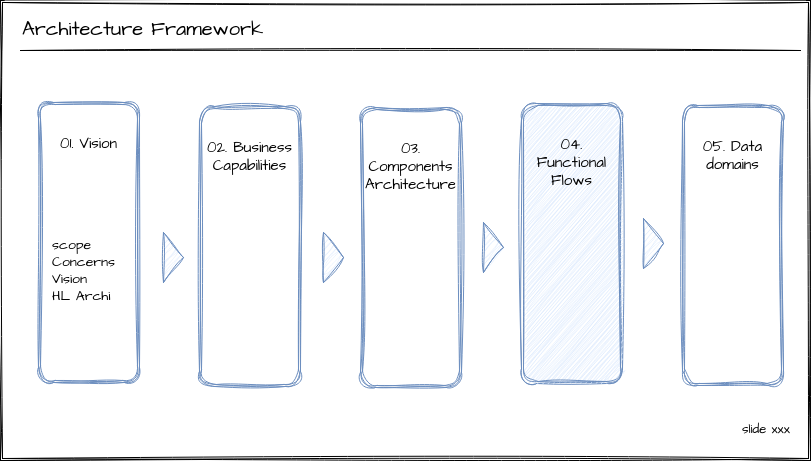

The diagram above was exported from draw.io. Its source (the exported page's mxGraphModel, read from the mxfile embedded in the PNG):
<mxGraphModel dx="1434" dy="795" grid="1" gridSize="10" guides="1" tooltips="1" connect="1" arrows="1" fold="1" page="1" pageScale="1" pageWidth="850" pageHeight="1100" math="0" shadow="0">
  <root>
    <mxCell id="0" />
    <mxCell id="1" parent="0" />
    <mxCell id="2" value="" style="shape=ext;double=1;rounded=0;whiteSpace=wrap;html=1;sketch=1;hachureGap=4;jiggle=2;curveFitting=1;fontFamily=Architects Daughter;fontSource=https%3A%2F%2Ffonts.googleapis.com%2Fcss%3Ffamily%3DArchitects%2BDaughter;fontSize=20;" vertex="1" parent="1">
      <mxGeometry x="30" y="1510" width="810" height="460" as="geometry" />
    </mxCell>
    <mxCell id="3" value="&lt;p style=&quot;margin-top: 0pt; margin-bottom: 0pt; margin-left: 0in; direction: ltr; unicode-bidi: embed; word-break: normal; font-size: 13px;&quot;&gt;&lt;span style=&quot;font-size: 13px; font-variant: normal; color: black;&quot;&gt;slide xxx&lt;/span&gt;&lt;/p&gt;" style="text;whiteSpace=wrap;html=1;fontSize=13;fontFamily=Architects Daughter;" vertex="1" parent="1">
      <mxGeometry x="770" y="1925" width="60" height="20" as="geometry" />
    </mxCell>
    <mxCell id="4" value="Architecture Framework" style="text;whiteSpace=wrap;fontSize=20;fontFamily=Architects Daughter;" vertex="1" parent="1">
      <mxGeometry x="50" y="1520" width="270" height="50" as="geometry" />
    </mxCell>
    <mxCell id="5" value="" style="endArrow=none;html=1;rounded=0;sketch=1;hachureGap=4;jiggle=2;curveFitting=1;fontFamily=Architects Daughter;fontSource=https%3A%2F%2Ffonts.googleapis.com%2Fcss%3Ffamily%3DArchitects%2BDaughter;fontSize=16;" edge="1" parent="1">
      <mxGeometry width="50" height="50" relative="1" as="geometry">
        <mxPoint x="50" y="1560" as="sourcePoint" />
        <mxPoint x="830" y="1560" as="targetPoint" />
      </mxGeometry>
    </mxCell>
    <mxCell id="6" value="01. Vision" style="shape=ext;double=1;rounded=1;whiteSpace=wrap;html=1;sketch=1;hachureGap=4;jiggle=2;curveFitting=1;fontFamily=Architects Daughter;fontSource=https%3A%2F%2Ffonts.googleapis.com%2Fcss%3Ffamily%3DArchitects%2BDaughter;fontSize=15;fillColor=none;strokeColor=#6c8ebf;verticalAlign=top;spacingTop=24;" vertex="1" parent="1">
      <mxGeometry x="68" y="1612" width="101" height="280" as="geometry" />
    </mxCell>
    <mxCell id="7" value="02. Business Capabilities" style="shape=ext;double=1;rounded=1;whiteSpace=wrap;html=1;sketch=1;hachureGap=4;jiggle=2;curveFitting=1;fontFamily=Architects Daughter;fontSource=https%3A%2F%2Ffonts.googleapis.com%2Fcss%3Ffamily%3DArchitects%2BDaughter;fontSize=15;fillColor=none;strokeColor=#6c8ebf;verticalAlign=top;spacingTop=24;" vertex="1" parent="1">
      <mxGeometry x="229" y="1616" width="101" height="280" as="geometry" />
    </mxCell>
    <mxCell id="8" value="03. Components Architecture" style="shape=ext;double=1;rounded=1;whiteSpace=wrap;html=1;sketch=1;hachureGap=4;jiggle=2;curveFitting=1;fontFamily=Architects Daughter;fontSource=https%3A%2F%2Ffonts.googleapis.com%2Fcss%3Ffamily%3DArchitects%2BDaughter;fontSize=15;fillColor=none;strokeColor=#6c8ebf;verticalAlign=top;spacingTop=24;" vertex="1" parent="1">
      <mxGeometry x="390" y="1617" width="101" height="280" as="geometry" />
    </mxCell>
    <mxCell id="9" value="" style="triangle;whiteSpace=wrap;html=1;sketch=1;hachureGap=4;jiggle=2;curveFitting=1;fontFamily=Architects Daughter;fontSource=https%3A%2F%2Ffonts.googleapis.com%2Fcss%3Ffamily%3DArchitects%2BDaughter;fontSize=20;fillColor=#dae8fc;strokeColor=#6c8ebf;" vertex="1" parent="1">
      <mxGeometry x="193" y="1742" width="20" height="50" as="geometry" />
    </mxCell>
    <mxCell id="10" value="" style="triangle;whiteSpace=wrap;html=1;sketch=1;hachureGap=4;jiggle=2;curveFitting=1;fontFamily=Architects Daughter;fontSource=https%3A%2F%2Ffonts.googleapis.com%2Fcss%3Ffamily%3DArchitects%2BDaughter;fontSize=20;fillColor=#dae8fc;strokeColor=#6c8ebf;" vertex="1" parent="1">
      <mxGeometry x="353" y="1742" width="20" height="50" as="geometry" />
    </mxCell>
    <mxCell id="11" value="04. Functional Flows" style="shape=ext;double=1;rounded=1;whiteSpace=wrap;html=1;sketch=1;hachureGap=4;jiggle=2;curveFitting=1;fontFamily=Architects Daughter;fontSource=https%3A%2F%2Ffonts.googleapis.com%2Fcss%3Ffamily%3DArchitects%2BDaughter;fontSize=15;fillColor=#dae8fc;strokeColor=#6c8ebf;verticalAlign=top;spacingTop=24;" vertex="1" parent="1">
      <mxGeometry x="551" y="1613" width="101" height="280" as="geometry" />
    </mxCell>
    <mxCell id="12" value="05. Data domains" style="shape=ext;double=1;rounded=1;whiteSpace=wrap;html=1;sketch=1;hachureGap=4;jiggle=2;curveFitting=1;fontFamily=Architects Daughter;fontSource=https%3A%2F%2Ffonts.googleapis.com%2Fcss%3Ffamily%3DArchitects%2BDaughter;fontSize=15;fillColor=none;strokeColor=#6c8ebf;gradientColor=none;verticalAlign=top;spacingTop=24;" vertex="1" parent="1">
      <mxGeometry x="712" y="1615" width="101" height="280" as="geometry" />
    </mxCell>
    <mxCell id="13" value="" style="triangle;whiteSpace=wrap;html=1;sketch=1;hachureGap=4;jiggle=2;curveFitting=1;fontFamily=Architects Daughter;fontSource=https%3A%2F%2Ffonts.googleapis.com%2Fcss%3Ffamily%3DArchitects%2BDaughter;fontSize=20;fillColor=#dae8fc;strokeColor=#6c8ebf;" vertex="1" parent="1">
      <mxGeometry x="513" y="1732" width="20" height="50" as="geometry" />
    </mxCell>
    <mxCell id="14" value="" style="triangle;whiteSpace=wrap;html=1;sketch=1;hachureGap=4;jiggle=2;curveFitting=1;fontFamily=Architects Daughter;fontSource=https%3A%2F%2Ffonts.googleapis.com%2Fcss%3Ffamily%3DArchitects%2BDaughter;fontSize=20;fillColor=#dae8fc;strokeColor=#6c8ebf;" vertex="1" parent="1">
      <mxGeometry x="673" y="1728" width="20" height="50" as="geometry" />
    </mxCell>
    <mxCell id="15" value="&lt;span style=&quot;background-color: initial;&quot;&gt;scope&lt;br&gt;Concerns&lt;br&gt;Vision&lt;br&gt;HL Archi&lt;br&gt;&lt;/span&gt;" style="text;html=1;strokeColor=none;fillColor=none;align=left;verticalAlign=top;whiteSpace=wrap;rounded=0;fontSize=14;fontFamily=Architects Daughter;" vertex="1" parent="1">
      <mxGeometry x="80" y="1740" width="60" height="120" as="geometry" />
    </mxCell>
  </root>
</mxGraphModel>